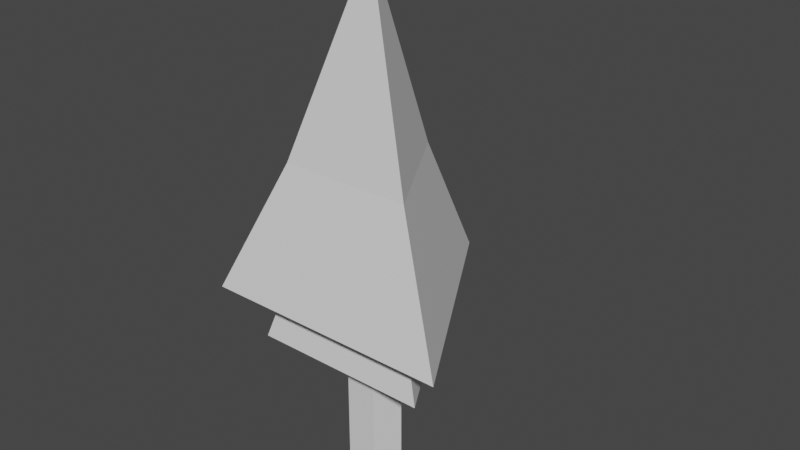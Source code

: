 # Source: Tree.blend  (saved by Blender 3.2.14; exported with 4.5.12 LTS)
import bpy
from mathutils import Matrix  # noqa: F401  (used for matrix-valued properties, if any)

bpy.ops.wm.read_factory_settings(use_empty=True)
scene = bpy.context.scene
scene.name = 'Scene'

# ---- collections
col_collection = bpy.data.collections.new('Collection'); scene.collection.children.link(col_collection)

# ---- materials (node trees are filled in below, after node groups)
mat_material_001 = bpy.data.materials.new('Material.001')
mat_material_001.use_transparent_shadow = False
mat_material_003 = bpy.data.materials.new('Material.003')
mat_material_003.use_transparent_shadow = False

# ---- material node trees
mat_material_001.use_nodes = True; mat_material_001.node_tree.nodes.clear()
_N = mat_material_001.node_tree.nodes; _L = mat_material_001.node_tree.links
n0 = _N.new('ShaderNodeBsdfPrincipled'); n0.name = 'Principled BSDF'; n0.location = (10, 300)
n0.distribution = 'GGX'
n0.subsurface_method = 'RANDOM_WALK_SKIN'
n0.inputs[3].default_value = 1.45
n0.inputs[27].default_value = (0.0, 0.0, 0.0, 1.0)
n0.inputs[28].default_value = 1.0
n1 = _N.new('ShaderNodeOutputMaterial'); n1.name = 'Material Output'; n1.location = (300, 300)
_L.new(n0.outputs[0], n1.inputs[0])
n1.is_active_output = True
mat_material_003.use_nodes = True; mat_material_003.node_tree.nodes.clear()
_N = mat_material_003.node_tree.nodes; _L = mat_material_003.node_tree.links
n0 = _N.new('ShaderNodeBsdfPrincipled'); n0.name = 'Principled BSDF'; n0.location = (10, 300)
n0.distribution = 'GGX'
n0.subsurface_method = 'RANDOM_WALK_SKIN'
n0.inputs[3].default_value = 1.45
n0.inputs[27].default_value = (0.0, 0.0, 0.0, 1.0)
n0.inputs[28].default_value = 1.0
n1 = _N.new('ShaderNodeOutputMaterial'); n1.name = 'Material Output'; n1.location = (300, 300)
_L.new(n0.outputs[0], n1.inputs[0])
n1.is_active_output = True

# ---- world
world_world = bpy.data.worlds.new('World'); scene.world = world_world
world_world.use_nodes = True; world_world.node_tree.nodes.clear()
_N = world_world.node_tree.nodes; _L = world_world.node_tree.links
n0 = _N.new('ShaderNodeOutputWorld'); n0.name = 'World Output'; n0.location = (300, 300)
n1 = _N.new('ShaderNodeBackground'); n1.name = 'Background'; n1.location = (10, 300)
n1.inputs[0].default_value = (0.05088, 0.05088, 0.05088, 1.0)
_L.new(n1.outputs[0], n0.inputs[0])
n0.is_active_output = True
world_world.color = (0.05088, 0.05088, 0.05088)
world_world.use_sun_shadow = False
world_world.sun_shadow_jitter_overblur = 0.0

# ---- meshes
me_cylinder = bpy.data.meshes.new('Cylinder')
me_cylinder.from_pydata([(0.0, 1.0, -1.0), (0.0, 1.0, 7.512), (0.9511, 0.309, -1.0), (0.9511, 0.309, 7.512), (0.5878, -0.809, -1.0), (0.5878, -0.809, 7.512), (-0.5878, -0.809, -1.0), (-0.5878, -0.809, 7.512), (-0.9511, 0.309, -1.0), (-0.9511, 0.309, 7.512)], [], [(0, 1, 3, 2), (2, 3, 5, 4), (4, 5, 7, 6), (3, 1, 9, 7, 5), (6, 7, 9, 8), (8, 9, 1, 0), (0, 2, 4, 6, 8)])
_uv = me_cylinder.uv_layers.new(name='UVMap')
_uv.uv.foreach_set('vector', [1.0, 0.5, 1.0, 1.0, 0.8, 1.0, 0.8, 0.5, 0.8, 0.5, 0.8, 1.0, 0.6, 1.0, 0.6, 0.5, 0.6, 0.5, 0.6, 1.0, 0.4, 1.0, 0.4, 0.5, 0.4783, 0.3242, 0.25, 0.49, 0.02175, 0.3242, 0.1089, 0.05584, 0.3911, 0.05584, 0.4, 0.5, 0.4, 1.0, 0.2, 1.0, 0.2, 0.5, 0.2, 0.5, 0.2, 1.0, 2.98e-08, 1.0, 2.98e-08, 0.5, 0.75, 0.49, 0.9783, 0.3242, 0.8911, 0.05584, 0.6089, 0.05584, 0.5217, 0.3242])
me_cylinder.materials.append(mat_material_001)
me_cylinder.update()
me_cone_002 = bpy.data.meshes.new('Cone.002')
me_cone_002.from_pydata([(-3.989e-09, 1.044, -1.0), (0.9042, -0.5221, -1.0), (-0.9042, -0.5221, -1.0), (0.0, 0.0, 1.673), (0.0, 1.0, -1.956), (0.866, -0.5, -1.956), (-0.866, -0.5, -1.956), (0.0, 0.0, 0.7176), (7.595e-09, 1.4, -1.478), (1.212, -0.7, -1.478), (-1.212, -0.7, -1.478), (0.0, 0.0, 1.195)], [], [(0, 3, 1), (0, 1, 2), (1, 3, 2), (2, 3, 0), (4, 7, 5), (4, 5, 6), (5, 7, 6), (6, 7, 4), (8, 11, 9), (8, 9, 10), (9, 11, 10), (10, 11, 8)])
_uv = me_cone_002.uv_layers.new(name='UVMap')
_uv.uv.foreach_set('vector', [0.25, 0.49, 0.25, 0.25, 0.4578, 0.13, 0.75, 0.49, 0.9578, 0.13, 0.5422, 0.13, 0.4578, 0.13, 0.25, 0.25, 0.04215, 0.13, 0.04215, 0.13, 0.25, 0.25, 0.25, 0.49, 0.25, 0.49, 0.25, 0.25, 0.4578, 0.13, 0.75, 0.49, 0.9578, 0.13, 0.5422, 0.13, 0.4578, 0.13, 0.25, 0.25, 0.04215, 0.13, 0.04215, 0.13, 0.25, 0.25, 0.25, 0.49, 0.25, 0.49, 0.25, 0.25, 0.4578, 0.13, 0.75, 0.49, 0.9578, 0.13, 0.5422, 0.13, 0.4578, 0.13, 0.25, 0.25, 0.04215, 0.13, 0.04215, 0.13, 0.25, 0.25, 0.25, 0.49])
me_cone_002.materials.append(mat_material_003)
me_cone_002.update()

# ---- objects
ob_cylinder = bpy.data.objects.new('Cylinder', me_cylinder)
ob_cone_002 = bpy.data.objects.new('Cone.002', me_cone_002)

# ---- transforms, parenting, visibility, modifiers, constraints
ob_cylinder.location = (0.0, 0.0, 0.0)
ob_cylinder.scale = (0.5304, 0.5304, 0.5304)
ob_cone_002.location = (0.0, 0.0, 6.622)
ob_cone_002.scale = (2.093, 2.093, 2.093)

# ---- collection membership
col_collection.objects.link(ob_cylinder)
col_collection.objects.link(ob_cone_002)

# ---- scene / render settings (as saved in the file)
scene.frame_start = 1; scene.frame_end = 250; scene.frame_set(1)
scene.render.engine = 'BLENDER_EEVEE_NEXT'
scene.cycles.sampling_pattern = 'TABULATED_SOBOL'
scene.cycles.use_light_tree = False
scene.view_settings.view_transform = 'Filmic'
bpy.context.view_layer.update()

# ---- added for rendering (the .blend has no active camera and no usable light): camera, sun
cam_auto = bpy.data.cameras.new('AutoCamera')
cam_auto.lens = 50.0
cam_auto.sensor_width = 36.0
cam_auto.clip_end = 1000.0
ob_auto_camera = bpy.data.objects.new('AutoCamera', cam_auto)
scene.collection.objects.link(ob_auto_camera)
ob_auto_camera.location = (11.6516, -13.2494, 14.1182)
ob_auto_camera.rotation_euler = (1.09748, -7.21219e-08, 0.694738)
scene.camera = ob_auto_camera
light_auto_sun = bpy.data.lights.new('AutoSun', 'SUN')
light_auto_sun.energy = 3.0
light_auto_sun.angle = 0.0523599
ob_auto_sun = bpy.data.objects.new('AutoSun', light_auto_sun)
scene.collection.objects.link(ob_auto_sun)
ob_auto_sun.rotation_euler = (0.872665, 0.174533, 0.523599)
bpy.context.view_layer.update()

